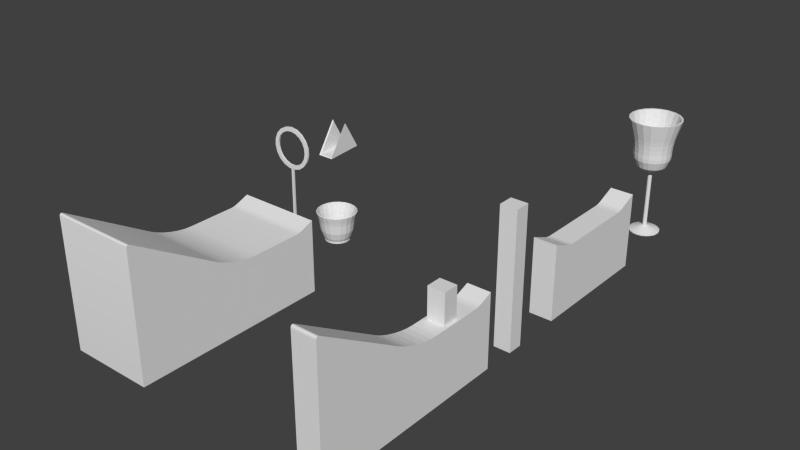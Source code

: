 # Source: puzzlePhysicsProps.blend  (saved by Blender 2.76.0; exported with 4.5.12 LTS)
import bpy
from mathutils import Matrix  # noqa: F401  (used for matrix-valued properties, if any)

bpy.ops.wm.read_factory_settings(use_empty=True)
scene = bpy.context.scene
scene.name = 'Scene'

# ---- collections
col_collection_1 = bpy.data.collections.new('Collection 1'); scene.collection.children.link(col_collection_1)

# ---- world
world_world = bpy.data.worlds.new('World'); scene.world = world_world
world_world.color = (0.05088, 0.05088, 0.05088)
world_world.use_sun_shadow = False
world_world.sun_shadow_jitter_overblur = 0.0
world_world.cycles.sampling_method = 'MANUAL'
world_world.cycles.sample_map_resolution = 256

# ---- meshes
me_cylinder_002 = bpy.data.meshes.new('Cylinder.002')
me_cylinder_002.from_pydata([(-0.1785, 0.5493, -0.8906), (0.0, 1.0, 1.0), (-0.3395, 0.4672, -0.8906), (0.309, 0.9511, 1.0), (-0.4672, 0.3395, -0.8906), (0.5878, 0.809, 1.0), (-0.5493, 0.1785, -0.8906), (0.809, 0.5878, 1.0), (-0.5775, 6.842e-07, -0.8906), (0.9511, 0.309, 1.0), (-0.5493, -0.1785, -0.8906), (1.0, -4.371e-08, 1.0), (-0.4672, -0.3395, -0.8906), (0.9511, -0.309, 1.0), (-0.3395, -0.4672, -0.8906), (0.809, -0.5878, 1.0), (-0.1785, -0.5493, -0.8906), (0.5878, -0.809, 1.0), (-1.563e-07, -0.5775, -0.8906), (0.309, -0.9511, 1.0), (0.1785, -0.5493, -0.8906), (-3.258e-07, -1.0, 1.0), (0.3395, -0.4672, -0.8906), (-0.309, -0.9511, 1.0), (0.4672, -0.3395, -0.8906), (-0.5878, -0.809, 1.0), (0.5493, -0.1785, -0.8906), (-0.809, -0.5878, 1.0), (0.5775, 1.013e-07, -0.8906), (-0.9511, -0.309, 1.0), (0.5493, 0.1785, -0.8906), (-1.0, 9.656e-07, 1.0), (0.4672, 0.3395, -0.8906), (-0.9511, 0.309, 1.0), (0.3395, 0.4672, -0.8906), (-0.809, 0.5878, 1.0), (0.1785, 0.5493, -0.8906), (-0.5878, 0.809, 1.0), (3.189e-08, 0.5775, -0.8906), (-0.309, 0.9511, 1.0), (1.756e-08, 0.7092, -0.5725), (0.2191, 0.6745, -0.5725), (0.4168, 0.5737, -0.5725), (0.5737, 0.4168, -0.5725), (0.6745, 0.2191, -0.5725), (0.7092, 5.378e-08, -0.5725), (0.6745, -0.2191, -0.5725), (0.5737, -0.4168, -0.5725), (0.4168, -0.5737, -0.5725), (0.2191, -0.6745, -0.5725), (-2.135e-07, -0.7092, -0.5725), (-0.2191, -0.6745, -0.5725), (-0.4168, -0.5737, -0.5725), (-0.5737, -0.4168, -0.5725), (-0.6745, -0.2191, -0.5725), (-0.7092, 7.696e-07, -0.5725), (-0.6745, 0.2191, -0.5725), (-0.5737, 0.4168, -0.5725), (-0.4168, 0.5737, -0.5725), (-0.2191, 0.6745, -0.5725), (1.666e-08, 0.7235, -0.4289), (1.244e-08, 0.8098, 0.3092), (1.7e-08, 0.7259, -0.2576), (1.63e-08, 0.7432, -0.05717), (1.478e-08, 0.7727, 0.1418), (0.2502, 0.7702, 0.3092), (0.2236, 0.6881, -0.4289), (0.2388, 0.7348, 0.1418), (0.2297, 0.7068, -0.05717), (0.2243, 0.6904, -0.2576), (0.476, 0.6552, 0.3092), (0.4253, 0.5853, -0.4289), (0.4542, 0.6251, 0.1418), (0.4368, 0.6013, -0.05717), (0.4267, 0.5873, -0.2576), (0.6552, 0.476, 0.3092), (0.5853, 0.4253, -0.4289), (0.6251, 0.4542, 0.1418), (0.6013, 0.4368, -0.05717), (0.5873, 0.4267, -0.2576), (0.7702, 0.2502, 0.3092), (0.6881, 0.2236, -0.4289), (0.7348, 0.2388, 0.1418), (0.7068, 0.2297, -0.05717), (0.6904, 0.2243, -0.2576), (0.8098, 1.874e-08, 0.3092), (0.7235, 4.854e-08, -0.4289), (0.7727, 3.108e-08, 0.1418), (0.7432, 4.109e-08, -0.05717), (0.7259, 4.726e-08, -0.2576), (0.7702, -0.2502, 0.3092), (0.6881, -0.2236, -0.4289), (0.7348, -0.2388, 0.1418), (0.7068, -0.2297, -0.05717), (0.6904, -0.2243, -0.2576), (0.6552, -0.476, 0.3092), (0.5853, -0.4253, -0.4289), (0.6251, -0.4542, 0.1418), (0.6013, -0.4368, -0.05717), (0.5873, -0.4267, -0.2576), (0.476, -0.6552, 0.3092), (0.4253, -0.5853, -0.4289), (0.4542, -0.6251, 0.1418), (0.4368, -0.6013, -0.05717), (0.4267, -0.5873, -0.2576), (0.2502, -0.7702, 0.3092), (0.2236, -0.6881, -0.4289), (0.2388, -0.7348, 0.1418), (0.2297, -0.7068, -0.05717), (0.2243, -0.6904, -0.2576), (-2.514e-07, -0.8098, 0.3092), (-2.191e-07, -0.7235, -0.4289), (-2.37e-07, -0.7727, 0.1418), (-2.258e-07, -0.7432, -0.05717), (-2.193e-07, -0.7259, -0.2576), (-0.2502, -0.7702, 0.3092), (-0.2236, -0.6881, -0.4289), (-0.2388, -0.7348, 0.1418), (-0.2297, -0.7068, -0.05717), (-0.2243, -0.6904, -0.2576), (-0.476, -0.6552, 0.3092), (-0.4253, -0.5853, -0.4289), (-0.4542, -0.6251, 0.1418), (-0.4368, -0.6013, -0.05717), (-0.4267, -0.5873, -0.2576), (-0.6552, -0.476, 0.3092), (-0.5853, -0.4253, -0.4289), (-0.6251, -0.4542, 0.1418), (-0.6013, -0.4368, -0.05717), (-0.5873, -0.4267, -0.2576), (-0.7702, -0.2502, 0.3092), (-0.6881, -0.2236, -0.4289), (-0.7348, -0.2388, 0.1418), (-0.7068, -0.2297, -0.05717), (-0.6904, -0.2243, -0.2576), (-0.8098, 8.361e-07, 0.3092), (-0.7235, 7.788e-07, -0.4289), (-0.7727, 8.109e-07, 0.1418), (-0.7432, 7.91e-07, -0.05717), (-0.7259, 7.8e-07, -0.2576), (-0.7702, 0.2502, 0.3092), (-0.6881, 0.2236, -0.4289), (-0.7348, 0.2388, 0.1418), (-0.7068, 0.2297, -0.05717), (-0.6904, 0.2243, -0.2576), (-0.6552, 0.476, 0.3092), (-0.5853, 0.4253, -0.4289), (-0.6251, 0.4542, 0.1418), (-0.6013, 0.4368, -0.05717), (-0.5873, 0.4267, -0.2576), (-0.476, 0.6552, 0.3092), (-0.4253, 0.5853, -0.4289), (-0.4542, 0.6251, 0.1418), (-0.4368, 0.6013, -0.05717), (-0.4267, 0.5873, -0.2576), (-0.2502, 0.7702, 0.3092), (-0.2236, 0.6881, -0.4289), (-0.2388, 0.7348, 0.1418), (-0.2297, 0.7068, -0.05717), (-0.2243, 0.6904, -0.2576), (-0.1298, 0.3994, -1.025), (-0.2468, 0.3397, -1.025), (-0.3397, 0.2468, -1.025), (-0.3994, 0.1298, -1.025), (-0.4199, 5.783e-07, -1.025), (-0.3994, -0.1298, -1.025), (-0.3397, -0.2468, -1.025), (-0.2468, -0.3397, -1.025), (-0.1298, -0.3994, -1.025), (-9.686e-08, -0.4199, -1.025), (0.1298, -0.3994, -1.025), (0.2468, -0.3397, -1.025), (0.3397, -0.2468, -1.025), (0.3994, -0.1298, -1.025), (0.4199, 1.545e-07, -1.025), (0.3994, 0.1298, -1.025), (0.3397, 0.2468, -1.025), (0.2468, 0.3397, -1.025), (0.1298, 0.3994, -1.025), (3.997e-08, 0.4199, -1.025), (-0.05283, 0.1626, -1.174), (-0.1005, 0.1383, -1.174), (-0.1383, 0.1005, -1.174), (-0.1626, 0.05283, -1.174), (-0.171, 4.148e-07, -1.174), (-0.1626, -0.05283, -1.174), (-0.1383, -0.1005, -1.174), (-0.1005, -0.1383, -1.174), (-0.05283, -0.1626, -1.174), (-8.207e-09, -0.171, -1.174), (0.05283, -0.1626, -1.174), (0.1005, -0.1383, -1.174), (0.1383, -0.1005, -1.174), (0.1626, -0.05283, -1.174), (0.171, 2.422e-07, -1.174), (0.1626, 0.05283, -1.174), (0.1383, 0.1005, -1.174), (0.1005, 0.1383, -1.174), (0.05283, 0.1626, -1.174), (4.75e-08, 0.171, -1.174), (-0.05283, 0.1626, -1.174), (-0.1005, 0.1383, -1.174), (-0.1383, 0.1005, -1.174), (-0.1626, 0.05283, -1.174), (-0.171, 4.148e-07, -1.174), (-0.1626, -0.05283, -1.174), (-0.1383, -0.1005, -1.174), (-0.1005, -0.1383, -1.174), (-0.05283, -0.1626, -1.174), (-8.207e-09, -0.171, -1.174), (0.05283, -0.1626, -1.174), (0.1005, -0.1383, -1.174), (0.1383, -0.1005, -1.174), (0.1626, -0.05283, -1.174), (0.171, 2.422e-07, -1.174), (0.1626, 0.05283, -1.174), (0.1383, 0.1005, -1.174), (0.1005, 0.1383, -1.174), (0.05283, 0.1626, -1.174), (4.75e-08, 0.171, -1.174), (-0.02536, 0.07805, -1.216), (-0.04824, 0.0664, -1.216), (-0.06639, 0.04824, -1.216), (-0.07805, 0.02536, -1.216), (-0.08207, 3.564e-07, -1.216), (-0.07805, -0.02536, -1.216), (-0.06639, -0.04824, -1.216), (-0.04824, -0.06639, -1.216), (-0.02536, -0.07805, -1.216), (2.519e-08, -0.08207, -1.216), (0.02536, -0.07805, -1.216), (0.04824, -0.06639, -1.216), (0.06639, -0.04824, -1.216), (0.07805, -0.02536, -1.216), (0.08207, 2.736e-07, -1.216), (0.07805, 0.02536, -1.216), (0.06639, 0.04824, -1.216), (0.04824, 0.0664, -1.216), (0.02536, 0.07805, -1.216), (5.193e-08, 0.08207, -1.216), (-0.02536, 0.07805, -3.439), (-0.04824, 0.0664, -3.439), (-0.06639, 0.04824, -3.439), (-0.07805, 0.02536, -3.439), (-0.08207, 3.564e-07, -3.439), (-0.07805, -0.02536, -3.439), (-0.06639, -0.04824, -3.439), (-0.04824, -0.06639, -3.439), (-0.02536, -0.07805, -3.439), (2.519e-08, -0.08207, -3.439), (0.02536, -0.07805, -3.439), (0.04824, -0.06639, -3.439), (0.06639, -0.04824, -3.439), (0.07805, -0.02536, -3.439), (0.08207, 2.736e-07, -3.439), (0.07805, 0.02536, -3.439), (0.06639, 0.04824, -3.439), (0.04824, 0.0664, -3.439), (0.02536, 0.07805, -3.439), (5.193e-08, 0.08207, -3.439), (-0.183, 0.5631, -3.625), (-0.348, 0.479, -3.625), (-0.479, 0.348, -3.625), (-0.5631, 0.183, -3.625), (-0.5921, 6.683e-07, -3.625), (-0.5631, -0.183, -3.625), (-0.479, -0.348, -3.625), (-0.348, -0.479, -3.625), (-0.183, -0.5631, -3.625), (-1.794e-07, -0.5921, -3.625), (0.183, -0.5631, -3.625), (0.348, -0.479, -3.625), (0.479, -0.348, -3.625), (0.5631, -0.183, -3.625), (0.5921, 7.069e-08, -3.625), (0.5631, 0.183, -3.625), (0.479, 0.348, -3.625), (0.348, 0.479, -3.625), (0.183, 0.5631, -3.625), (1.355e-08, 0.5921, -3.625), (-0.183, 0.5631, -3.661), (-0.348, 0.479, -3.661), (-0.479, 0.348, -3.661), (-0.5631, 0.183, -3.661), (-0.5921, 6.683e-07, -3.661), (-0.5631, -0.183, -3.661), (-0.479, -0.348, -3.661), (-0.348, -0.479, -3.661), (-0.183, -0.5631, -3.661), (-1.794e-07, -0.5921, -3.661), (0.183, -0.5631, -3.661), (0.348, -0.479, -3.661), (0.479, -0.348, -3.661), (0.5631, -0.183, -3.661), (0.5921, 7.069e-08, -3.661), (0.5631, 0.183, -3.661), (0.479, 0.348, -3.661), (0.348, 0.479, -3.661), (0.183, 0.5631, -3.661), (1.355e-08, 0.5921, -3.661), (4.233e-09, 0.9272, 1.0), (0.2865, 0.8818, 1.0), (0.545, 0.7501, 1.0), (0.7501, 0.545, 1.0), (0.8818, 0.2865, 1.0), (0.9272, -1.926e-08, 1.0), (0.8818, -0.2865, 1.0), (0.7501, -0.545, 1.0), (0.545, -0.7501, 1.0), (0.2865, -0.8818, 1.0), (-2.979e-07, -0.9272, 1.0), (-0.2865, -0.8818, 1.0), (-0.545, -0.7501, 1.0), (-0.7501, -0.545, 1.0), (-0.8818, -0.2865, 1.0), (-0.9272, 9.165e-07, 1.0), (-0.8818, 0.2865, 1.0), (-0.7501, 0.545, 1.0), (-0.545, 0.7501, 1.0), (-0.2865, 0.8818, 1.0), (1.076e-08, 0.7257, 0.1428), (0.2242, 0.6902, 0.1428), (0.4265, 0.5871, 0.1428), (0.5871, 0.4265, 0.1428), (0.6902, 0.2242, 0.1428), (0.7257, 5.228e-08, 0.1428), (0.6902, -0.2242, 0.1428), (0.5871, -0.4265, 0.1428), (0.4265, -0.5871, 0.1428), (0.2242, -0.6902, 0.1428), (-2.257e-07, -0.7257, 0.1428), (-0.2242, -0.6902, 0.1428), (-0.4265, -0.5871, 0.1428), (-0.5871, -0.4265, 0.1428), (-0.6902, -0.2242, 0.1428), (-0.7257, 7.847e-07, 0.1428), (-0.6902, 0.2243, 0.1428), (-0.5871, 0.4265, 0.1428), (-0.4265, 0.5871, 0.1428), (-0.2242, 0.6902, 0.1428), (2.051e-08, 0.597, -0.742), (0.1845, 0.5678, -0.742), (0.3509, 0.483, -0.742), (0.483, 0.3509, -0.742), (0.5678, 0.1845, -0.742), (0.597, 9.924e-08, -0.742), (0.5678, -0.1845, -0.742), (0.483, -0.3509, -0.742), (0.3509, -0.483, -0.742), (0.1845, -0.5678, -0.742), (-1.74e-07, -0.597, -0.742), (-0.1845, -0.5678, -0.742), (-0.3509, -0.483, -0.742), (-0.483, -0.3509, -0.742), (-0.5678, -0.1845, -0.742), (-0.597, 7.018e-07, -0.742), (-0.5678, 0.1845, -0.742), (-0.483, 0.3509, -0.742), (-0.3509, 0.483, -0.742), (-0.1845, 0.5678, -0.742)], [], [(155, 39, 1, 61), (66, 71, 42, 41), (71, 76, 43, 42), (76, 81, 44, 43), (81, 86, 45, 44), (86, 91, 46, 45), (91, 96, 47, 46), (96, 101, 48, 47), (101, 106, 49, 48), (106, 111, 50, 49), (111, 116, 51, 50), (116, 121, 52, 51), (121, 126, 53, 52), (126, 131, 54, 53), (131, 136, 55, 54), (136, 141, 56, 55), (141, 146, 57, 56), (146, 151, 58, 57), (156, 60, 40, 59), (151, 156, 59, 58), (85, 11, 13, 90), (110, 21, 23, 115), (135, 31, 33, 140), (65, 3, 5, 70), (75, 7, 9, 80), (100, 17, 19, 105), (61, 1, 3, 65), (125, 27, 29, 130), (150, 37, 39, 155), (90, 13, 15, 95), (115, 23, 25, 120), (140, 33, 35, 145), (80, 9, 11, 85), (105, 19, 21, 110), (130, 29, 31, 135), (59, 40, 38, 0), (70, 5, 7, 75), (95, 15, 17, 100), (120, 25, 27, 125), (145, 35, 37, 150), (61, 65, 67, 64), (64, 67, 68, 63), (63, 68, 69, 62), (62, 69, 66, 60), (65, 70, 72, 67), (67, 72, 73, 68), (68, 73, 74, 69), (69, 74, 71, 66), (70, 75, 77, 72), (72, 77, 78, 73), (73, 78, 79, 74), (74, 79, 76, 71), (75, 80, 82, 77), (77, 82, 83, 78), (78, 83, 84, 79), (79, 84, 81, 76), (80, 85, 87, 82), (82, 87, 88, 83), (83, 88, 89, 84), (84, 89, 86, 81), (85, 90, 92, 87), (87, 92, 93, 88), (88, 93, 94, 89), (89, 94, 91, 86), (90, 95, 97, 92), (92, 97, 98, 93), (93, 98, 99, 94), (94, 99, 96, 91), (95, 100, 102, 97), (97, 102, 103, 98), (98, 103, 104, 99), (99, 104, 101, 96), (100, 105, 107, 102), (102, 107, 108, 103), (103, 108, 109, 104), (104, 109, 106, 101), (105, 110, 112, 107), (107, 112, 113, 108), (108, 113, 114, 109), (109, 114, 111, 106), (110, 115, 117, 112), (112, 117, 118, 113), (113, 118, 119, 114), (114, 119, 116, 111), (115, 120, 122, 117), (117, 122, 123, 118), (118, 123, 124, 119), (119, 124, 121, 116), (120, 125, 127, 122), (122, 127, 128, 123), (123, 128, 129, 124), (124, 129, 126, 121), (125, 130, 132, 127), (127, 132, 133, 128), (128, 133, 134, 129), (129, 134, 131, 126), (130, 135, 137, 132), (132, 137, 138, 133), (133, 138, 139, 134), (134, 139, 136, 131), (135, 140, 142, 137), (137, 142, 143, 138), (138, 143, 144, 139), (139, 144, 141, 136), (140, 145, 147, 142), (142, 147, 148, 143), (143, 148, 149, 144), (144, 149, 146, 141), (145, 150, 152, 147), (147, 152, 153, 148), (148, 153, 154, 149), (149, 154, 151, 146), (150, 155, 157, 152), (152, 157, 158, 153), (153, 158, 159, 154), (154, 159, 156, 151), (155, 61, 64, 157), (157, 64, 63, 158), (158, 63, 62, 159), (159, 62, 60, 156), (60, 66, 41, 40), (52, 53, 12, 14), (45, 46, 26, 28), (53, 54, 10, 12), (46, 47, 24, 26), (54, 55, 8, 10), (47, 48, 22, 24), (40, 41, 36, 38), (55, 56, 6, 8), (48, 49, 20, 22), (41, 42, 34, 36), (56, 57, 4, 6), (49, 50, 18, 20), (42, 43, 32, 34), (57, 58, 2, 4), (50, 51, 16, 18), (43, 44, 30, 32), (58, 59, 0, 2), (51, 52, 14, 16), (44, 45, 28, 30), (6, 4, 162, 163), (4, 2, 161, 162), (36, 34, 177, 178), (8, 6, 163, 164), (28, 26, 173, 174), (24, 22, 171, 172), (34, 32, 176, 177), (26, 24, 172, 173), (12, 10, 165, 166), (14, 12, 166, 167), (0, 38, 179, 160), (30, 28, 174, 175), (10, 8, 164, 165), (22, 20, 170, 171), (2, 0, 160, 161), (32, 30, 175, 176), (16, 14, 167, 168), (18, 16, 168, 169), (38, 36, 178, 179), (20, 18, 169, 170), (162, 161, 181, 182), (167, 166, 186, 187), (166, 165, 185, 186), (178, 177, 197, 198), (174, 173, 193, 194), (175, 174, 194, 195), (161, 160, 180, 181), (176, 175, 195, 196), (171, 170, 190, 191), (170, 169, 189, 190), (164, 163, 183, 184), (163, 162, 182, 183), (173, 172, 192, 193), (177, 176, 196, 197), (172, 171, 191, 192), (179, 178, 198, 199), (165, 164, 184, 185), (160, 179, 199, 180), (168, 167, 187, 188), (169, 168, 188, 189), (194, 193, 213, 214), (193, 192, 212, 213), (186, 185, 205, 206), (192, 191, 211, 212), (191, 190, 210, 211), (181, 180, 200, 201), (189, 188, 208, 209), (197, 196, 216, 217), (182, 181, 201, 202), (187, 186, 206, 207), (199, 198, 218, 219), (195, 194, 214, 215), (184, 183, 203, 204), (188, 187, 207, 208), (190, 189, 209, 210), (183, 182, 202, 203), (198, 197, 217, 218), (185, 184, 204, 205), (180, 199, 219, 200), (196, 195, 215, 216), (204, 203, 223, 224), (208, 207, 227, 228), (210, 209, 229, 230), (203, 202, 222, 223), (218, 217, 237, 238), (205, 204, 224, 225), (200, 219, 239, 220), (216, 215, 235, 236), (214, 213, 233, 234), (213, 212, 232, 233), (206, 205, 225, 226), (212, 211, 231, 232), (211, 210, 230, 231), (201, 200, 220, 221), (209, 208, 228, 229), (217, 216, 236, 237), (202, 201, 221, 222), (207, 206, 226, 227), (219, 218, 238, 239), (215, 214, 234, 235), (232, 231, 251, 252), (231, 230, 250, 251), (221, 220, 240, 241), (229, 228, 248, 249), (237, 236, 256, 257), (222, 221, 241, 242), (227, 226, 246, 247), (239, 238, 258, 259), (235, 234, 254, 255), (224, 223, 243, 244), (228, 227, 247, 248), (230, 229, 249, 250), (223, 222, 242, 243), (238, 237, 257, 258), (225, 224, 244, 245), (220, 239, 259, 240), (236, 235, 255, 256), (234, 233, 253, 254), (233, 232, 252, 253), (226, 225, 245, 246), (258, 257, 277, 278), (245, 244, 264, 265), (240, 259, 279, 260), (256, 255, 275, 276), (254, 253, 273, 274), (253, 252, 272, 273), (246, 245, 265, 266), (252, 251, 271, 272), (251, 250, 270, 271), (241, 240, 260, 261), (249, 248, 268, 269), (257, 256, 276, 277), (242, 241, 261, 262), (247, 246, 266, 267), (259, 258, 278, 279), (255, 254, 274, 275), (244, 243, 263, 264), (248, 247, 267, 268), (250, 249, 269, 270), (243, 242, 262, 263), (277, 276, 296, 297), (262, 261, 281, 282), (267, 266, 286, 287), (279, 278, 298, 299), (275, 274, 294, 295), (264, 263, 283, 284), (268, 267, 287, 288), (270, 269, 289, 290), (263, 262, 282, 283), (278, 277, 297, 298), (265, 264, 284, 285), (260, 279, 299, 280), (276, 275, 295, 296), (274, 273, 293, 294), (273, 272, 292, 293), (266, 265, 285, 286), (272, 271, 291, 292), (271, 270, 290, 291), (261, 260, 280, 281), (269, 268, 288, 289), (291, 290, 289, 288, 287, 286, 285, 284, 283, 282, 281, 280, 299, 298, 297, 296, 295, 294, 293, 292), (5, 3, 301, 302), (15, 13, 306, 307), (25, 23, 311, 312), (35, 33, 316, 317), (11, 9, 304, 305), (21, 19, 309, 310), (31, 29, 314, 315), (1, 39, 319, 300), (7, 5, 302, 303), (17, 15, 307, 308), (3, 1, 300, 301), (27, 25, 312, 313), (37, 35, 317, 318), (13, 11, 305, 306), (23, 21, 310, 311), (33, 31, 315, 316), (9, 7, 303, 304), (19, 17, 308, 309), (29, 27, 313, 314), (39, 37, 318, 319), (318, 317, 337, 338), (311, 310, 330, 331), (304, 303, 323, 324), (319, 318, 338, 339), (312, 311, 331, 332), (305, 304, 324, 325), (300, 319, 339, 320), (313, 312, 332, 333), (306, 305, 325, 326), (314, 313, 333, 334), (307, 306, 326, 327), (315, 314, 334, 335), (308, 307, 327, 328), (301, 300, 320, 321), (316, 315, 335, 336), (309, 308, 328, 329), (302, 301, 321, 322), (317, 316, 336, 337), (310, 309, 329, 330), (303, 302, 322, 323), (335, 334, 354, 355), (328, 327, 347, 348), (321, 320, 340, 341), (336, 335, 355, 356), (329, 328, 348, 349), (322, 321, 341, 342), (337, 336, 356, 357), (330, 329, 349, 350), (323, 322, 342, 343), (338, 337, 357, 358), (331, 330, 350, 351), (324, 323, 343, 344), (339, 338, 358, 359), (332, 331, 351, 352), (325, 324, 344, 345), (320, 339, 359, 340), (333, 332, 352, 353), (326, 325, 345, 346), (334, 333, 353, 354), (327, 326, 346, 347), (341, 340, 359, 358, 357, 356, 355, 354, 353, 352, 351, 350, 349, 348, 347, 346, 345, 344, 343, 342)])
me_cylinder_002.use_remesh_preserve_volume = False
me_cylinder_002.use_remesh_preserve_attributes = False
me_cylinder_002.use_mirror_vertex_groups = False
me_cylinder_002.update()
me_cylinder_001 = bpy.data.meshes.new('Cylinder.001')
me_cylinder_001.from_pydata([(0.0, 1.0, 1.0), (0.309, 0.9511, 1.0), (0.5878, 0.809, 1.0), (0.809, 0.5878, 1.0), (0.9511, 0.309, 1.0), (1.0, -4.371e-08, 1.0), (0.9511, -0.309, 1.0), (0.809, -0.5878, 1.0), (0.5878, -0.809, 1.0), (0.309, -0.9511, 1.0), (-3.258e-07, -1.0, 1.0), (-0.309, -0.9511, 1.0), (-0.5878, -0.809, 1.0), (-0.809, -0.5878, 1.0), (-0.9511, -0.309, 1.0), (-1.0, 9.656e-07, 1.0), (-0.9511, 0.309, 1.0), (-0.809, 0.5878, 1.0), (-0.5878, 0.809, 1.0), (-0.309, 0.9511, 1.0), (1.919e-08, 0.6337, -0.3769), (0.1958, 0.6027, -0.3769), (0.3725, 0.5126, -0.3769), (0.5126, 0.3725, -0.3769), (0.6027, 0.1958, -0.3769), (0.6337, 8.043e-08, -0.3769), (0.6027, -0.1958, -0.3769), (0.5126, -0.3725, -0.3769), (0.3725, -0.5126, -0.3769), (0.1958, -0.6027, -0.3769), (-1.873e-07, -0.6337, -0.3769), (-0.1958, -0.6027, -0.3769), (-0.3725, -0.5126, -0.3769), (-0.5126, -0.3725, -0.3769), (-0.6027, -0.1958, -0.3769), (-0.6337, 7.2e-07, -0.3769), (-0.6027, 0.1958, -0.3769), (-0.5126, 0.3725, -0.3769), (-0.3725, 0.5126, -0.3769), (-0.1958, 0.6027, -0.3769), (1.919e-08, 0.6337, -0.4816), (0.1958, 0.6027, -0.4816), (0.3725, 0.5126, -0.4816), (0.5126, 0.3725, -0.4816), (0.6027, 0.1958, -0.4816), (0.6337, 8.043e-08, -0.4816), (0.6027, -0.1958, -0.4816), (0.5126, -0.3725, -0.4816), (0.3725, -0.5126, -0.4816), (0.1958, -0.6027, -0.4816), (-1.873e-07, -0.6337, -0.4816), (-0.1958, -0.6027, -0.4816), (-0.3725, -0.5126, -0.4816), (-0.5126, -0.3725, -0.4816), (-0.6027, -0.1958, -0.4816), (-0.6337, 7.2e-07, -0.4816), (-0.6027, 0.1958, -0.4816), (-0.5126, 0.3725, -0.4816), (-0.3725, 0.5126, -0.4816), (-0.1958, 0.6027, -0.4816), (6.966e-09, 0.8801, 0.5517), (4.894e-09, 0.9158, 0.7072), (0.283, 0.871, 0.7072), (0.272, 0.8371, 0.5517), (0.5383, 0.7409, 0.7072), (0.5173, 0.712, 0.5517), (0.7409, 0.5383, 0.7072), (0.712, 0.5173, 0.5517), (0.871, 0.283, 0.7072), (0.8371, 0.272, 0.5517), (0.9158, -1.543e-08, 0.7072), (0.8801, -3.375e-09, 0.5517), (0.871, -0.283, 0.7072), (0.8371, -0.272, 0.5517), (0.7409, -0.5383, 0.7072), (0.712, -0.5173, 0.5517), (0.5383, -0.7409, 0.7072), (0.5173, -0.712, 0.5517), (0.283, -0.871, 0.7072), (0.272, -0.8371, 0.5517), (-2.935e-07, -0.9158, 0.7072), (-2.798e-07, -0.8801, 0.5517), (-0.283, -0.871, 0.7072), (-0.272, -0.8371, 0.5517), (-0.5383, -0.7409, 0.7072), (-0.5173, -0.712, 0.5517), (-0.7409, -0.5383, 0.7072), (-0.712, -0.5173, 0.5517), (-0.871, -0.283, 0.7072), (-0.8371, -0.272, 0.5517), (-0.9158, 9.089e-07, 0.7072), (-0.8801, 8.85e-07, 0.5517), (-0.871, 0.283, 0.7072), (-0.8371, 0.272, 0.5517), (-0.7409, 0.5383, 0.7072), (-0.712, 0.5173, 0.5517), (-0.5383, 0.7409, 0.7072), (-0.5173, 0.712, 0.5517), (-0.283, 0.871, 0.7072), (-0.272, 0.8371, 0.5517), (1.614e-08, 0.7016, -0.2553), (1.058e-08, 0.818, 0.09314), (0.2528, 0.7779, 0.09314), (0.2168, 0.6673, -0.2553), (0.4808, 0.6617, 0.09314), (0.4124, 0.5676, -0.2553), (0.6617, 0.4808, 0.09314), (0.5676, 0.4124, -0.2553), (0.7779, 0.2528, 0.09314), (0.6673, 0.2168, -0.2553), (0.818, 1.792e-08, 0.09314), (0.7016, 5.742e-08, -0.2553), (0.7779, -0.2528, 0.09314), (0.6673, -0.2168, -0.2553), (0.6617, -0.4808, 0.09314), (0.5676, -0.4124, -0.2553), (0.4808, -0.6617, 0.09314), (0.4124, -0.5676, -0.2553), (0.2528, -0.7779, 0.09314), (0.2168, -0.6673, -0.2553), (-2.559e-07, -0.818, 0.09314), (-2.125e-07, -0.7016, -0.2553), (-0.2528, -0.7779, 0.09314), (-0.2168, -0.6673, -0.2553), (-0.4808, -0.6617, 0.09314), (-0.4124, -0.5676, -0.2553), (-0.6617, -0.4808, 0.09314), (-0.5676, -0.4124, -0.2553), (-0.7779, -0.2528, 0.09314), (-0.6673, -0.2168, -0.2553), (-0.818, 8.435e-07, 0.09314), (-0.7016, 7.656e-07, -0.2553), (-0.7779, 0.2528, 0.09314), (-0.6673, 0.2168, -0.2553), (-0.6617, 0.4808, 0.09314), (-0.5676, 0.4124, -0.2553), (-0.4808, 0.6617, 0.09314), (-0.4124, 0.5676, -0.2553), (-0.2528, 0.7779, 0.09314), (-0.2168, 0.6673, -0.2553), (0.0, 0.9606, 1.011), (0.2968, 0.9136, 1.011), (0.5646, 0.7771, 1.011), (0.7771, 0.5646, 1.011), (0.9136, 0.2968, 1.011), (0.9606, -4.371e-08, 1.011), (0.9136, -0.2968, 1.011), (0.7771, -0.5646, 1.011), (0.5646, -0.7771, 1.011), (0.2968, -0.9136, 1.011), (-3.258e-07, -0.9606, 1.011), (-0.2968, -0.9136, 1.011), (-0.5646, -0.7771, 1.011), (-0.7771, -0.5646, 1.011), (-0.9136, -0.2968, 1.011), (-0.9606, 9.656e-07, 1.011), (-0.9136, 0.2968, 1.011), (-0.7771, 0.5646, 1.011), (-0.5646, 0.7771, 1.011), (-0.2968, 0.9136, 1.011), (1.919e-08, 0.5941, -0.3663), (0.1836, 0.565, -0.3663), (0.3492, 0.4806, -0.3663), (0.4806, 0.3492, -0.3663), (0.565, 0.1836, -0.3663), (0.5941, 8.043e-08, -0.3663), (0.565, -0.1836, -0.3663), (0.4806, -0.3492, -0.3663), (0.3492, -0.4806, -0.3663), (0.1836, -0.565, -0.3663), (-1.873e-07, -0.5941, -0.3663), (-0.1836, -0.565, -0.3663), (-0.3492, -0.4806, -0.3663), (-0.4806, -0.3492, -0.3663), (-0.565, -0.1836, -0.3663), (-0.5941, 7.2e-07, -0.3663), (-0.565, 0.1836, -0.3663), (-0.4806, 0.3492, -0.3663), (-0.3492, 0.4806, -0.3663), (-0.1836, 0.565, -0.3663), (1.919e-08, 0.6034, -0.454), (0.1864, 0.5738, -0.454), (0.3546, 0.4881, -0.454), (0.4881, 0.3546, -0.454), (0.5738, 0.1864, -0.454), (0.6034, 8.043e-08, -0.454), (0.5738, -0.1864, -0.454), (0.4881, -0.3546, -0.454), (0.3546, -0.4881, -0.454), (0.1864, -0.5738, -0.454), (-1.873e-07, -0.6034, -0.454), (-0.1864, -0.5738, -0.454), (-0.3546, -0.4881, -0.454), (-0.4881, -0.3546, -0.454), (-0.5738, -0.1864, -0.454), (-0.6034, 7.2e-07, -0.454), (-0.5738, 0.1864, -0.454), (-0.4881, 0.3546, -0.454), (-0.3546, 0.4881, -0.454), (-0.1864, 0.5738, -0.454), (6.966e-09, 0.8398, 0.5591), (4.894e-09, 0.8761, 0.7175), (0.2707, 0.8332, 0.7175), (0.2595, 0.7987, 0.5591), (0.515, 0.7088, 0.7175), (0.4936, 0.6794, 0.5591), (0.7088, 0.515, 0.7175), (0.6794, 0.4936, 0.5591), (0.8332, 0.2707, 0.7175), (0.7987, 0.2595, 0.5591), (0.8761, -1.543e-08, 0.7175), (0.8398, -3.375e-09, 0.5591), (0.8332, -0.2707, 0.7175), (0.7987, -0.2595, 0.5591), (0.7088, -0.515, 0.7175), (0.6794, -0.4936, 0.5591), (0.515, -0.7088, 0.7175), (0.4936, -0.6794, 0.5591), (0.2707, -0.8332, 0.7175), (0.2595, -0.7987, 0.5591), (-2.935e-07, -0.8761, 0.7175), (-2.798e-07, -0.8398, 0.5591), (-0.2707, -0.8332, 0.7175), (-0.2595, -0.7987, 0.5591), (-0.515, -0.7088, 0.7175), (-0.4936, -0.6794, 0.5591), (-0.7088, -0.515, 0.7175), (-0.6794, -0.4936, 0.5591), (-0.8332, -0.2707, 0.7175), (-0.7987, -0.2595, 0.5591), (-0.8761, 9.089e-07, 0.7175), (-0.8398, 8.85e-07, 0.5591), (-0.8332, 0.2707, 0.7175), (-0.7987, 0.2595, 0.5591), (-0.7088, 0.515, 0.7175), (-0.6794, 0.4936, 0.5591), (-0.515, 0.7088, 0.7175), (-0.4936, 0.6794, 0.5591), (-0.2707, 0.8332, 0.7175), (-0.2595, 0.7987, 0.5591), (1.614e-08, 0.664, -0.2389), (1.058e-08, 0.778, 0.1023), (0.2404, 0.7399, 0.1023), (0.2052, 0.6315, -0.2389), (0.4573, 0.6294, 0.1023), (0.3903, 0.5372, -0.2389), (0.6294, 0.4573, 0.1023), (0.5372, 0.3903, -0.2389), (0.7399, 0.2404, 0.1023), (0.6315, 0.2052, -0.2389), (0.778, 1.792e-08, 0.1023), (0.664, 5.742e-08, -0.2389), (0.7399, -0.2404, 0.1023), (0.6315, -0.2052, -0.2389), (0.6294, -0.4573, 0.1023), (0.5372, -0.3903, -0.2389), (0.4573, -0.6294, 0.1023), (0.3903, -0.5372, -0.2389), (0.2404, -0.7399, 0.1023), (0.2052, -0.6315, -0.2389), (-2.559e-07, -0.778, 0.1023), (-2.125e-07, -0.664, -0.2389), (-0.2404, -0.7399, 0.1023), (-0.2052, -0.6315, -0.2389), (-0.4573, -0.6294, 0.1023), (-0.3903, -0.5372, -0.2389), (-0.6294, -0.4573, 0.1023), (-0.5372, -0.3903, -0.2389), (-0.7399, -0.2404, 0.1023), (-0.6315, -0.2052, -0.2389), (-0.778, 8.435e-07, 0.1023), (-0.664, 7.656e-07, -0.2389), (-0.7399, 0.2404, 0.1023), (-0.6315, 0.2052, -0.2389), (-0.6294, 0.4573, 0.1023), (-0.5372, 0.3903, -0.2389), (-0.4573, 0.6294, 0.1023), (-0.3903, 0.5372, -0.2389), (-0.2404, 0.7399, 0.1023), (-0.2052, 0.6315, -0.2389)], [], [(98, 19, 0, 61), (105, 107, 23, 22), (107, 109, 24, 23), (109, 111, 25, 24), (111, 113, 26, 25), (113, 115, 27, 26), (115, 117, 28, 27), (117, 119, 29, 28), (119, 121, 30, 29), (121, 123, 31, 30), (123, 125, 32, 31), (125, 127, 33, 32), (127, 129, 34, 33), (129, 131, 35, 34), (131, 133, 36, 35), (133, 135, 37, 36), (135, 137, 38, 37), (137, 139, 39, 38), (80, 10, 11, 82), (139, 100, 20, 39), (70, 5, 6, 72), (90, 15, 16, 92), (62, 1, 2, 64), (66, 3, 4, 68), (76, 8, 9, 78), (61, 0, 1, 62), (86, 13, 14, 88), (96, 18, 19, 98), (72, 6, 7, 74), (82, 11, 12, 84), (92, 16, 17, 94), (68, 4, 5, 70), (78, 9, 10, 80), (88, 14, 15, 90), (64, 2, 3, 66), (74, 7, 8, 76), (84, 12, 13, 86), (94, 17, 18, 96), (85, 87, 126, 124), (71, 73, 112, 110), (87, 89, 128, 126), (73, 75, 114, 112), (89, 91, 130, 128), (75, 77, 116, 114), (99, 60, 101, 138), (91, 93, 132, 130), (77, 79, 118, 116), (63, 65, 104, 102), (93, 95, 134, 132), (79, 81, 120, 118), (65, 67, 106, 104), (95, 97, 136, 134), (81, 83, 122, 120), (67, 69, 108, 106), (97, 99, 138, 136), (83, 85, 124, 122), (69, 71, 110, 108), (60, 63, 102, 101), (29, 30, 50, 49), (22, 23, 43, 42), (37, 38, 58, 57), (30, 31, 51, 50), (23, 24, 44, 43), (38, 39, 59, 58), (31, 32, 52, 51), (24, 25, 45, 44), (39, 20, 40, 59), (32, 33, 53, 52), (25, 26, 46, 45), (33, 34, 54, 53), (26, 27, 47, 46), (34, 35, 55, 54), (27, 28, 48, 47), (20, 21, 41, 40), (35, 36, 56, 55), (28, 29, 49, 48), (21, 22, 42, 41), (36, 37, 57, 56), (40, 41, 42, 43, 44, 45, 46, 47, 48, 49, 50, 51, 52, 53, 54, 55, 56, 57, 58, 59), (61, 62, 63, 60), (62, 64, 65, 63), (64, 66, 67, 65), (66, 68, 69, 67), (68, 70, 71, 69), (70, 72, 73, 71), (72, 74, 75, 73), (74, 76, 77, 75), (76, 78, 79, 77), (78, 80, 81, 79), (80, 82, 83, 81), (82, 84, 85, 83), (84, 86, 87, 85), (86, 88, 89, 87), (88, 90, 91, 89), (90, 92, 93, 91), (92, 94, 95, 93), (94, 96, 97, 95), (96, 98, 99, 97), (98, 61, 60, 99), (103, 105, 22, 21), (101, 102, 103, 100), (102, 104, 105, 103), (104, 106, 107, 105), (106, 108, 109, 107), (108, 110, 111, 109), (110, 112, 113, 111), (112, 114, 115, 113), (114, 116, 117, 115), (116, 118, 119, 117), (118, 120, 121, 119), (120, 122, 123, 121), (122, 124, 125, 123), (124, 126, 127, 125), (126, 128, 129, 127), (128, 130, 131, 129), (130, 132, 133, 131), (132, 134, 135, 133), (134, 136, 137, 135), (136, 138, 139, 137), (138, 101, 100, 139), (100, 103, 21, 20), (201, 140, 159, 238), (162, 163, 247, 245), (163, 164, 249, 247), (164, 165, 251, 249), (165, 166, 253, 251), (166, 167, 255, 253), (167, 168, 257, 255), (168, 169, 259, 257), (169, 170, 261, 259), (170, 171, 263, 261), (171, 172, 265, 263), (172, 173, 267, 265), (173, 174, 269, 267), (174, 175, 271, 269), (175, 176, 273, 271), (176, 177, 275, 273), (177, 178, 277, 275), (178, 179, 279, 277), (222, 151, 150, 220), (179, 160, 240, 279), (212, 146, 145, 210), (232, 156, 155, 230), (204, 142, 141, 202), (208, 144, 143, 206), (218, 149, 148, 216), (202, 141, 140, 201), (228, 154, 153, 226), (238, 159, 158, 236), (214, 147, 146, 212), (224, 152, 151, 222), (234, 157, 156, 232), (210, 145, 144, 208), (220, 150, 149, 218), (230, 155, 154, 228), (206, 143, 142, 204), (216, 148, 147, 214), (226, 153, 152, 224), (236, 158, 157, 234), (264, 266, 227, 225), (250, 252, 213, 211), (266, 268, 229, 227), (252, 254, 215, 213), (268, 270, 231, 229), (254, 256, 217, 215), (278, 241, 200, 239), (270, 272, 233, 231), (256, 258, 219, 217), (242, 244, 205, 203), (272, 274, 235, 233), (258, 260, 221, 219), (244, 246, 207, 205), (274, 276, 237, 235), (260, 262, 223, 221), (246, 248, 209, 207), (276, 278, 239, 237), (262, 264, 225, 223), (248, 250, 211, 209), (241, 242, 203, 200), (189, 190, 170, 169), (182, 183, 163, 162), (197, 198, 178, 177), (190, 191, 171, 170), (183, 184, 164, 163), (198, 199, 179, 178), (191, 192, 172, 171), (184, 185, 165, 164), (199, 180, 160, 179), (192, 193, 173, 172), (185, 186, 166, 165), (193, 194, 174, 173), (186, 187, 167, 166), (194, 195, 175, 174), (187, 188, 168, 167), (180, 181, 161, 160), (195, 196, 176, 175), (188, 189, 169, 168), (181, 182, 162, 161), (196, 197, 177, 176), (199, 198, 197, 196, 195, 194, 193, 192, 191, 190, 189, 188, 187, 186, 185, 184, 183, 182, 181, 180), (200, 203, 202, 201), (203, 205, 204, 202), (205, 207, 206, 204), (207, 209, 208, 206), (209, 211, 210, 208), (211, 213, 212, 210), (213, 215, 214, 212), (215, 217, 216, 214), (217, 219, 218, 216), (219, 221, 220, 218), (221, 223, 222, 220), (223, 225, 224, 222), (225, 227, 226, 224), (227, 229, 228, 226), (229, 231, 230, 228), (231, 233, 232, 230), (233, 235, 234, 232), (235, 237, 236, 234), (237, 239, 238, 236), (239, 200, 201, 238), (161, 162, 245, 243), (240, 243, 242, 241), (243, 245, 244, 242), (245, 247, 246, 244), (247, 249, 248, 246), (249, 251, 250, 248), (251, 253, 252, 250), (253, 255, 254, 252), (255, 257, 256, 254), (257, 259, 258, 256), (259, 261, 260, 258), (261, 263, 262, 260), (263, 265, 264, 262), (265, 267, 266, 264), (267, 269, 268, 266), (269, 271, 270, 268), (271, 273, 272, 270), (273, 275, 274, 272), (275, 277, 276, 274), (277, 279, 278, 276), (279, 240, 241, 278), (160, 161, 243, 240), (1, 0, 140, 141), (2, 1, 141, 142), (3, 2, 142, 143), (4, 3, 143, 144), (5, 4, 144, 145), (6, 5, 145, 146), (7, 6, 146, 147), (8, 7, 147, 148), (9, 8, 148, 149), (10, 9, 149, 150), (11, 10, 150, 151), (12, 11, 151, 152), (13, 12, 152, 153), (14, 13, 153, 154), (15, 14, 154, 155), (16, 15, 155, 156), (17, 16, 156, 157), (18, 17, 157, 158), (19, 18, 158, 159), (0, 19, 159, 140)])
me_cylinder_001.use_remesh_preserve_volume = False
me_cylinder_001.use_remesh_preserve_attributes = False
me_cylinder_001.use_mirror_vertex_groups = False
me_cylinder_001.update()
me_cube_003 = bpy.data.meshes.new('Cube.003')
me_cube_003.from_pydata([(0.0, -1.0, -0.4576), (0.0, -1.111, -0.5359), (-1.0, 1.0, -0.4576), (-1.0, 1.0, 0.4576), (-1.083, 1.055, -0.5359), (0.0, -1.0, 0.4576), (1.0, 1.0, -0.4576), (1.0, 1.0, 0.4576), (-1.083, 1.055, 0.5359), (1.083, 1.055, 0.5359), (1.083, 1.055, -0.5359), (0.0, -1.111, 0.5359)], [], [(2, 6, 10, 4), (1, 4, 10), (5, 0, 1, 11), (0, 2, 4, 1), (6, 7, 9, 10), (11, 9, 8), (9, 11, 1, 10), (7, 6, 0, 5), (0, 6, 2), (5, 3, 7), (7, 3, 8, 9), (3, 5, 11, 8)])
me_cube_003.use_remesh_preserve_volume = False
me_cube_003.use_remesh_preserve_attributes = False
me_cube_003.use_mirror_vertex_groups = False
me_cube_003.update()
me_cylinder = bpy.data.meshes.new('Cylinder')
me_cylinder.from_pydata([(-0.6378, 0.9199, 0.04492), (-0.3131, 0.9741, -0.04492), (-0.9273, 0.7632, 0.04492), (0.01157, 0.9199, -0.04492), (-1.15, 0.521, 0.04492), (0.3011, 0.7632, -0.04492), (-1.283, 0.2195, 0.04492), (0.524, 0.521, -0.04492), (-1.31, -0.1085, 0.04492), (0.6563, 0.2195, -0.04492), (-1.229, -0.4276, 0.04492), (0.6835, -0.1085, -0.04492), (-1.049, -0.7032, 0.04492), (0.6026, -0.4276, -0.04492), (-0.7891, -0.9054, 0.04492), (0.4226, -0.7032, -0.04492), (-0.4777, -1.012, 0.04492), (0.1628, -0.9054, -0.04492), (-0.1485, -1.012, 0.04492), (-0.1485, -1.012, -0.04492), (0.1628, -0.9054, 0.04492), (-0.4777, -1.012, -0.04492), (0.4226, -0.7032, 0.04492), (-0.7891, -0.9054, -0.04492), (0.6026, -0.4276, 0.04492), (-1.049, -0.7032, -0.04492), (0.6835, -0.1085, 0.04492), (-1.229, -0.4276, -0.04492), (0.6563, 0.2195, 0.04492), (-1.31, -0.1085, -0.04492), (0.524, 0.521, 0.04492), (-1.283, 0.2195, -0.04492), (0.3011, 0.7632, 0.04492), (-1.15, 0.521, -0.04492), (-0.3131, 0.9741, 0.04492), (-0.9273, 0.7632, -0.04492), (0.01157, 0.9199, 0.04492), (-0.6378, 0.9199, -0.04492), (-0.3131, 0.7804, -0.04492), (-0.05133, 0.7367, -0.04492), (0.1821, 0.6103, -0.04492), (0.3619, 0.4151, -0.04492), (0.4685, 0.172, -0.04492), (0.4904, -0.09253, -0.04492), (0.4253, -0.3498, -0.04492), (0.2801, -0.572, -0.04492), (0.07063, -0.7351, -0.04492), (-0.1804, -0.8213, -0.04492), (-0.4458, -0.8213, -0.04492), (-0.6969, -0.7351, -0.04492), (-0.9064, -0.572, -0.04492), (-1.052, -0.3498, -0.04492), (-1.117, -0.09253, -0.04492), (-1.095, 0.172, -0.04492), (-0.9881, 0.4151, -0.04492), (-0.8084, 0.6103, -0.04492), (-0.5749, 0.7367, -0.04492), (-0.05133, 0.7367, 0.04492), (-0.3131, 0.7804, 0.04492), (0.1821, 0.6103, 0.04492), (0.3619, 0.4151, 0.04492), (0.4685, 0.172, 0.04492), (0.4904, -0.09253, 0.04492), (0.4253, -0.3498, 0.04492), (0.2801, -0.572, 0.04492), (0.07063, -0.7351, 0.04492), (-0.1804, -0.8213, 0.04492), (-0.4458, -0.8213, 0.04492), (-0.6969, -0.7351, 0.04492), (-0.9064, -0.572, 0.04492), (-1.052, -0.3498, 0.04492), (-1.117, -0.09253, 0.04492), (-1.095, 0.172, 0.04492), (-0.9881, 0.4151, 0.04492), (-0.8084, 0.6103, 0.04492), (-0.5749, 0.7367, 0.04492), (0.6744, 0.0008286, -0.04492), (0.6653, 0.1102, -0.04492), (0.6744, 0.0008286, 0.04492), (0.6653, 0.1102, 0.04492), (5.284, 0.3828, -0.04492), (5.275, 0.4922, -0.04492), (5.284, 0.3828, 0.04492), (5.275, 0.4922, 0.04492), (-0.3131, 0.7804, 0.04492), (-0.5749, 0.7367, 0.04492), (0.01157, 0.9199, -0.04492), (-0.3131, 0.9741, -0.04492), (-0.8084, 0.6103, 0.04492), (-0.9881, 0.4151, 0.04492), (-1.095, 0.172, 0.04492), (0.3011, 0.7632, -0.04492), (-1.117, -0.09253, 0.04492), (-1.052, -0.3498, 0.04492), (0.524, 0.521, -0.04492), (-0.9064, -0.572, 0.04492), (-0.6969, -0.7351, 0.04492), (0.6563, 0.2195, -0.04492), (-0.4458, -0.8213, 0.04492), (-0.1804, -0.8213, 0.04492), (0.6653, 0.1102, -0.04492), (0.6653, 0.1102, -0.04492), (0.07063, -0.7351, 0.04492), (0.2801, -0.572, 0.04492), (0.6026, -0.4276, -0.04492), (0.6835, -0.1085, -0.04492), (0.4253, -0.3498, 0.04492), (0.4904, -0.09253, 0.04492), (0.4226, -0.7032, -0.04492), (0.4685, 0.172, 0.04492), (0.3619, 0.4151, 0.04492), (0.1628, -0.9054, -0.04492), (0.1821, 0.6103, 0.04492), (-0.05133, 0.7367, 0.04492), (-0.1485, -1.012, -0.04492), (-0.3131, 0.9741, 0.04492), (-0.6378, 0.9199, 0.04492), (-0.4777, -1.012, -0.04492), (-0.9273, 0.7632, 0.04492), (-1.15, 0.521, 0.04492), (-0.7891, -0.9054, -0.04492), (-1.283, 0.2195, 0.04492), (-1.31, -0.1085, 0.04492), (-1.049, -0.7032, -0.04492), (-1.229, -0.4276, 0.04492), (-1.049, -0.7032, 0.04492), (-1.229, -0.4276, -0.04492), (-0.7891, -0.9054, 0.04492), (-0.4777, -1.012, 0.04492), (-1.31, -0.1085, -0.04492), (-0.1485, -1.012, 0.04492), (0.1628, -0.9054, 0.04492), (-1.283, 0.2195, -0.04492), (0.4226, -0.7032, 0.04492), (0.6026, -0.4276, 0.04492), (-1.15, 0.521, -0.04492), (0.6835, -0.1085, 0.04492), (0.6653, 0.1102, 0.04492), (0.6653, 0.1102, 0.04492), (0.6563, 0.2195, 0.04492), (-0.9273, 0.7632, -0.04492), (0.524, 0.521, 0.04492), (0.3011, 0.7632, 0.04492), (-0.6378, 0.9199, -0.04492), (0.01157, 0.9199, 0.04492), (-0.05133, 0.7367, -0.04492), (-0.3131, 0.7804, -0.04492), (0.1821, 0.6103, -0.04492), (0.3619, 0.4151, -0.04492), (0.4685, 0.172, -0.04492), (0.4904, -0.09253, -0.04492), (0.4253, -0.3498, -0.04492), (0.2801, -0.572, -0.04492), (0.07063, -0.7351, -0.04492), (-0.1804, -0.8213, -0.04492), (-0.4458, -0.8213, -0.04492), (-0.6969, -0.7351, -0.04492), (-0.9064, -0.572, -0.04492), (-1.052, -0.3498, -0.04492), (-1.117, -0.09253, -0.04492), (-1.095, 0.172, -0.04492), (-0.9881, 0.4151, -0.04492), (-0.8084, 0.6103, -0.04492), (-0.5749, 0.7367, -0.04492), (0.6744, 0.0008286, -0.04492), (0.6744, 0.0008286, -0.04492), (0.6744, 0.0008286, 0.04492), (0.6744, 0.0008286, 0.04492), (5.284, 0.3828, -0.04492), (5.284, 0.3828, -0.04492), (5.275, 0.4922, -0.04492), (5.275, 0.4922, -0.04492), (5.284, 0.3828, 0.04492), (5.284, 0.3828, 0.04492), (5.275, 0.4922, 0.04492), (5.275, 0.4922, 0.04492)], [], [(117, 19, 130, 16), (118, 119, 89, 88), (125, 127, 96, 95), (133, 134, 106, 103), (142, 144, 113, 112), (115, 116, 85, 84), (122, 124, 93, 92), (18, 131, 102, 99), (139, 141, 110, 109), (119, 121, 90, 89), (127, 128, 98, 96), (134, 136, 107, 106), (116, 118, 88, 85), (124, 125, 95, 93), (144, 115, 84, 113), (131, 133, 103, 102), (141, 142, 112, 110), (105, 150, 149, 97, 100, 164), (121, 122, 92, 90), (128, 18, 99, 98), (136, 166, 137, 139, 109, 107), (21, 155, 154, 114), (132, 160, 159, 129), (94, 148, 147, 91), (111, 153, 152, 108), (86, 145, 146, 87), (126, 158, 157, 123), (143, 163, 162, 140), (104, 151, 150, 105), (120, 156, 155, 21), (135, 161, 160, 132), (97, 149, 148, 94), (114, 154, 153, 111), (129, 159, 158, 126), (87, 146, 163, 143), (91, 147, 145, 86), (108, 152, 151, 104), (123, 157, 156, 120), (140, 162, 161, 135), (1, 37, 0, 34), (51, 52, 71, 70), (38, 39, 57, 58), (13, 11, 26, 24), (31, 29, 8, 6), (52, 53, 72, 71), (39, 40, 59, 57), (53, 54, 73, 72), (5, 3, 36, 32), (23, 117, 16, 14), (40, 41, 60, 59), (54, 55, 74, 73), (41, 42, 61, 60), (15, 13, 24, 22), (33, 31, 6, 4), (55, 56, 75, 74), (42, 43, 62, 61), (56, 38, 58, 75), (7, 5, 32, 30), (25, 23, 14, 12), (43, 44, 63, 62), (44, 45, 64, 63), (17, 15, 22, 20), (35, 33, 4, 2), (45, 46, 65, 64), (9, 7, 30, 28), (27, 25, 12, 10), (46, 47, 66, 65), (47, 48, 67, 66), (19, 17, 20, 130), (37, 35, 2, 0), (48, 49, 68, 67), (101, 9, 28, 138), (29, 27, 10, 8), (49, 50, 69, 68), (3, 1, 34, 36), (50, 51, 70, 69), (11, 165, 167, 26), (77, 79, 175, 171), (168, 170, 174, 172), (137, 166, 173, 83), (164, 100, 81, 169), (78, 76, 80, 82)])
me_cylinder.polygons.foreach_set('use_smooth', [True] * 82)
me_cylinder.use_remesh_preserve_volume = False
me_cylinder.use_remesh_preserve_attributes = False
me_cylinder.use_mirror_vertex_groups = False
me_cylinder.update()
me_cube_002 = bpy.data.meshes.new('Cube.002')
me_cube_002.from_pydata([(-0.3377, -0.1168, 0.0), (0.3377, -0.1168, 0.0), (0.3377, 0.1168, 0.0), (-0.3377, 0.1168, 0.0), (-0.3377, -0.1168, 0.5376), (0.3377, -0.1168, 0.5376), (0.3377, 0.1168, 0.5376), (-0.3377, 0.1168, 0.5376)], [], [(0, 3, 2, 1), (4, 5, 6, 7), (3, 0, 4, 7), (0, 1, 5, 4), (2, 3, 7, 6), (1, 2, 6, 5)])
me_cube_002.use_remesh_preserve_volume = False
me_cube_002.use_remesh_preserve_attributes = False
me_cube_002.use_mirror_vertex_groups = False
me_cube_002.update()
me_cube_001 = bpy.data.meshes.new('Cube.001')
me_cube_001.from_pydata([(-1.0, -0.6096, -1.0), (-1.0, 2.164, -1.0), (-1.0, 1.0, -1.0), (2.366, -0.6096, -1.0), (2.366, 1.0, -1.0), (-1.0, 1.522, 0.02296), (-1.0, 1.522, -1.0), (2.366, 1.522, 0.02296), (2.366, 1.522, -1.0), (-1.0, 0.6931, 0.2092), (-1.0, 1.359, 0.02296), (-1.0, 1.0, -0.336), (-1.0, 0.7848, 0.161), (-1.0, 0.8947, 0.1161), (-1.0, 1.015, 0.07752), (-1.0, 1.138, 0.04791), (-1.0, 1.256, 0.0293), (2.366, 1.359, 0.02296), (2.366, 0.6931, 0.2092), (2.366, 1.0, -0.336), (2.366, 1.256, 0.0293), (2.366, 1.138, 0.04791), (2.366, 1.015, 0.07752), (2.366, 0.8947, 0.1161), (2.366, 0.7848, 0.161), (-1.0, -0.6096, 0.9421), (-1.0, -0.5601, 0.9699), (-1.0, -0.6058, 0.9619), (-1.0, -0.5951, 0.9742), (-1.0, -0.579, 0.977), (2.366, -0.5601, 0.9699), (2.366, -0.6096, 0.9421), (2.366, -0.579, 0.977), (2.366, -0.5951, 0.9742), (2.366, -0.6058, 0.9619), (2.366, 2.164, -1.0), (-1.0, 2.422, 0.1197), (2.366, 2.422, 0.1197), (2.366, 2.422, -1.0), (-1.0, 2.422, -1.0), (-1.0, 2.106, 0.02296), (-1.0, 2.218, 0.0432), (-1.0, 2.164, -0.03465), (-1.0, 2.142, 0.02567), (-1.0, 2.183, 0.03308), (2.366, 2.218, 0.0432), (2.366, 2.106, 0.02296), (2.366, 2.164, -0.03465), (2.366, 2.183, 0.03308), (2.366, 2.142, 0.02567), (2.366, 1.522, -1.0), (2.366, 2.164, -1.0), (-1.0, 1.0, -1.0), (-1.0, -0.6096, -1.0), (-1.0, -0.6096, -1.0), (2.366, -0.6096, -1.0), (2.366, -0.6096, -1.0), (2.366, 1.0, -1.0), (-1.0, 1.522, -1.0), (-1.0, 0.6931, 0.2092), (-1.0, 0.7848, 0.161), (-1.0, 0.8947, 0.1161), (-1.0, 1.015, 0.07752), (-1.0, 1.138, 0.04791), (-1.0, 1.256, 0.0293), (-1.0, 1.359, 0.02296), (2.366, 1.359, 0.02296), (2.366, 1.256, 0.0293), (2.366, 1.138, 0.04791), (2.366, 1.015, 0.07752), (2.366, 0.8947, 0.1161), (2.366, 0.7848, 0.161), (2.366, 0.6931, 0.2092), (-1.0, 1.522, 0.02296), (2.366, 1.522, 0.02296), (2.366, -0.579, 0.977), (2.366, -0.579, 0.977), (2.366, -0.5601, 0.9699), (-1.0, -0.5601, 0.9699), (-1.0, -0.579, 0.977), (-1.0, -0.579, 0.977), (2.366, -0.5951, 0.9742), (2.366, -0.5951, 0.9742), (-1.0, -0.5951, 0.9742), (-1.0, -0.5951, 0.9742), (2.366, -0.6058, 0.9619), (2.366, -0.6058, 0.9619), (-1.0, -0.6058, 0.9619), (-1.0, -0.6058, 0.9619), (2.366, -0.6096, 0.9421), (-1.0, -0.6096, 0.9421), (-1.0, 2.164, -1.0), (2.366, 2.106, 0.02296), (-1.0, 2.422, 0.1197), (-1.0, 2.422, 0.1197), (2.366, 2.422, 0.1197), (2.366, 2.422, 0.1197), (2.366, 2.422, -1.0), (2.366, 2.422, -1.0), (-1.0, 2.422, -1.0), (-1.0, 2.422, -1.0), (-1.0, 2.106, 0.02296), (-1.0, 2.142, 0.02567), (-1.0, 2.183, 0.03308), (-1.0, 2.218, 0.0432), (2.366, 2.218, 0.0432), (2.366, 2.183, 0.03308), (2.366, 2.142, 0.02567)], [], [(10, 17, 74, 5), (105, 47, 35, 98, 96), (30, 18, 9, 78), (53, 52, 57, 55), (19, 72, 77, 75, 81, 85, 89, 56, 4), (57, 52, 6, 50), (2, 11, 65, 73, 58), (66, 19, 4, 8, 7), (59, 60, 11), (60, 61, 11), (61, 62, 11), (62, 63, 11), (63, 64, 11), (64, 65, 11), (66, 67, 19), (67, 68, 19), (68, 69, 19), (69, 70, 19), (70, 71, 19), (71, 72, 19), (9, 18, 24, 12), (12, 24, 23, 13), (13, 23, 22, 14), (14, 22, 21, 15), (15, 21, 20, 16), (16, 20, 17, 10), (90, 87, 83, 79, 26, 59, 11, 2, 54), (30, 78, 80, 76), (32, 29, 84, 82), (33, 28, 88, 86), (34, 27, 25, 31), (31, 25, 0, 3), (58, 73, 101, 42, 1), (50, 6, 91, 51), (1, 42, 104, 94, 100), (7, 8, 35, 47, 92), (93, 95, 97, 99), (51, 91, 39, 38), (5, 74, 46, 40), (101, 102, 42), (102, 103, 42), (103, 104, 42), (105, 106, 47), (106, 107, 47), (107, 92, 47), (40, 46, 49, 43), (43, 49, 48, 44), (44, 48, 45, 41), (41, 45, 37, 36)])
me_cube_001.polygons.foreach_set('use_smooth', [True] * 49)
_uv = me_cube_001.uv_layers.new(name='UVMap')
_uv.uv.foreach_set('vector', [0.1897, 0.6171, 0.7078, 1.032, 0.6554, 1.097, 0.1373, 0.6825, 1.48, -0.1686, 1.397, -0.1966, 0.8658, -0.9113, 1.057, -1.053, 1.673, -0.2241, 1.325, 0.2609, 0.9219, 0.7644, 0.4038, 0.3496, 0.8069, -0.1539, 0.1037, 0.2309, 0.1037, 1.036, 1.787, 1.036, 1.787, 0.2309, 0.3693, 0.2207, 0.4421, 0.7933, -0.06715, 2.046, -0.07728, 2.062, -0.09072, 2.068, -0.1054, 2.065, -0.1192, 2.053, -1.188, 0.6148, 0.003978, -0.2708, 0.7866, 0.0357, -0.8963, 0.0357, -0.8963, 0.2966, 0.7866, 0.2966, 0.003978, -0.2708, 0.3693, 0.2207, 0.8326, 0.289, 0.9531, 0.1994, 0.3903, -0.5579, 0.8326, 0.289, 0.3693, 0.2207, 0.003978, -0.2708, 0.3903, -0.5579, 0.9531, 0.1994, 0.4421, 0.7933, 0.4834, 0.7071, 0.3693, 0.2207, 0.4834, 0.7071, 0.54, 0.6134, 0.3693, 0.2207, 0.54, 0.6134, 0.6081, 0.5185, 0.3693, 0.2207, 0.6081, 0.5185, 0.683, 0.4288, 0.3693, 0.2207, 0.683, 0.4288, 0.7595, 0.3506, 0.3693, 0.2207, 0.7595, 0.3506, 0.8326, 0.289, 0.3693, 0.2207, 0.8326, 0.289, 0.7595, 0.3506, 0.3693, 0.2207, 0.7595, 0.3506, 0.683, 0.4288, 0.3693, 0.2207, 0.683, 0.4288, 0.6081, 0.5185, 0.3693, 0.2207, 0.6081, 0.5185, 0.54, 0.6134, 0.3693, 0.2207, 0.54, 0.6134, 0.4834, 0.7071, 0.3693, 0.2207, 0.4834, 0.7071, 0.4421, 0.7933, 0.3693, 0.2207, 0.4038, 0.3496, 0.9219, 0.7644, 0.8925, 0.8012, 0.3743, 0.3864, 0.3743, 0.3864, 0.8925, 0.8012, 0.8571, 0.8453, 0.339, 0.4305, 0.339, 0.4305, 0.8571, 0.8453, 0.8183, 0.8938, 0.3002, 0.479, 0.3002, 0.479, 0.8183, 0.8938, 0.7787, 0.9433, 0.2606, 0.5284, 0.2606, 0.5284, 0.7787, 0.9433, 0.741, 0.9904, 0.2229, 0.5755, 0.2229, 0.5755, 0.741, 0.9904, 0.7078, 1.032, 0.1897, 0.6171, -0.1192, 2.053, -0.1054, 2.065, -0.09072, 2.068, -0.07728, 2.062, -0.06715, 2.046, 0.4421, 0.7933, 0.3693, 0.2207, 0.003978, -0.2708, -1.188, 0.6148, 1.325, 0.2609, 0.8069, -0.1539, 0.813, -0.1615, 1.331, 0.2533, 1.331, 0.2533, 0.813, -0.1615, 0.8181, -0.1679, 1.336, 0.2469, 0.7866, 0.6776, -0.8963, 0.6776, -0.8963, 0.6715, 0.7866, 0.6715, 0.7866, 0.6715, -0.8963, 0.6715, -0.8963, 0.6616, 0.7866, 0.6616, 0.9213, 1.154, -0.3106, 0.5836, 0.07147, -0.2411, 1.303, 0.3296, 0.3903, -0.5579, 0.9531, 0.1994, 1.386, -0.1222, 1.397, -0.1966, 0.8658, -0.9113, 0.7866, 0.2966, -0.8963, 0.2966, -0.8963, 0.6177, 0.7866, 0.6177, 0.8658, -0.9113, 1.397, -0.1966, 1.48, -0.1686, 1.673, -0.2241, 1.057, -1.053, 0.9531, 0.1994, 0.3903, -0.5579, 0.8658, -0.9113, 1.397, -0.1966, 1.386, -0.1222, -0.1088, 0.5421, 1.013, 0.7857, 1.094, 0.4127, -0.02775, 0.1691, 0.7866, 0.6177, -0.8963, 0.6177, -0.8963, 0.7466, 0.7866, 0.7466, 0.1373, 0.6825, 0.6554, 1.097, 0.4674, 1.332, -0.05075, 0.9173, 1.386, -0.1222, 1.414, -0.1401, 1.397, -0.1966, 1.414, -0.1401, 1.448, -0.157, 1.397, -0.1966, 1.448, -0.157, 1.48, -0.1686, 1.397, -0.1966, 1.48, -0.1686, 1.448, -0.157, 1.397, -0.1966, 1.448, -0.157, 1.414, -0.1401, 1.397, -0.1966, 1.414, -0.1401, 1.386, -0.1222, 1.397, -0.1966, -0.05075, 0.9173, 0.4674, 1.332, 0.4558, 1.347, -0.06233, 0.9318, -0.06233, 0.9318, 0.4558, 1.347, 0.4426, 1.363, -0.07547, 0.9482, -0.07547, 0.9482, 0.4426, 1.363, 0.4315, 1.377, -0.08662, 0.9622, -0.08662, 0.9622, 0.4315, 1.377, 0.3659, 1.459, -0.1522, 1.044])
me_cube_001.use_remesh_preserve_volume = False
me_cube_001.use_remesh_preserve_attributes = False
me_cube_001.use_mirror_vertex_groups = False
me_cube_001.update()
me_cube_004 = bpy.data.meshes.new('Cube.004')
me_cube_004.from_pydata([(-1.0, -0.6096, -1.0), (-1.0, 2.164, -1.0), (-1.0, 1.0, -1.0), (-0.07111, -0.6096, -1.0), (-0.07111, 1.0, -1.0), (-1.0, 1.522, 0.02296), (-1.0, 1.522, -1.0), (-0.07111, 1.522, 0.02296), (-0.07111, 1.522, -1.0), (-1.0, 0.6931, 0.2092), (-1.0, 1.359, 0.02296), (-1.0, 1.0, -0.336), (-1.0, 0.7848, 0.161), (-1.0, 0.8947, 0.1161), (-1.0, 1.015, 0.07752), (-1.0, 1.138, 0.04791), (-1.0, 1.256, 0.0293), (-0.07111, 1.359, 0.02296), (-0.07111, 0.6931, 0.2092), (-0.07111, 1.0, -0.336), (-0.07111, 1.256, 0.0293), (-0.07111, 1.138, 0.04791), (-0.07111, 1.015, 0.07752), (-0.07111, 0.8947, 0.1161), (-0.07111, 0.7848, 0.161), (-1.0, -0.6096, 0.9421), (-1.0, -0.5601, 0.9699), (-1.0, -0.6058, 0.9619), (-1.0, -0.5951, 0.9742), (-1.0, -0.579, 0.977), (-0.07111, -0.5601, 0.9699), (-0.07111, -0.6096, 0.9421), (-0.07111, -0.579, 0.977), (-0.07111, -0.5951, 0.9742), (-0.07111, -0.6058, 0.9619), (-0.07111, 2.164, -1.0), (-0.07111, 1.843, 0.02296), (-1.0, 1.843, 0.02296), (-0.8733, 1.566, 0.02296), (-0.1978, 1.566, 0.02296), (-0.1978, 1.799, 0.02296), (-0.8733, 1.799, 0.02296), (-0.8733, 1.566, -0.823), (-0.1978, 1.566, -0.823), (-0.1978, 1.799, -0.823), (-0.8733, 1.799, -0.823), (-1.0, 2.422, 0.1197), (-0.07111, 2.422, 0.1197), (-0.07111, 2.422, -1.0), (-1.0, 2.422, -1.0), (-1.0, 2.106, 0.02296), (-1.0, 2.218, 0.0432), (-1.0, 2.164, -0.03465), (-1.0, 2.142, 0.02567), (-1.0, 2.183, 0.03308), (-0.07111, 2.218, 0.0432), (-0.07111, 2.106, 0.02296), (-0.07111, 2.164, -0.03465), (-0.07111, 2.183, 0.03308), (-0.07111, 2.142, 0.02567)], [], [(10, 17, 7, 5), (55, 57, 35, 48, 47), (30, 18, 9, 26), (0, 2, 4, 3), (19, 18, 30, 32, 33, 34, 31, 3, 4), (4, 2, 6, 8), (2, 11, 10, 5, 6), (17, 19, 4, 8, 7), (9, 12, 11), (12, 13, 11), (13, 14, 11), (14, 15, 11), (15, 16, 11), (16, 10, 11), (17, 20, 19), (20, 21, 19), (21, 22, 19), (22, 23, 19), (23, 24, 19), (24, 18, 19), (9, 18, 24, 12), (12, 24, 23, 13), (13, 23, 22, 14), (14, 22, 21, 15), (15, 21, 20, 16), (16, 20, 17, 10), (25, 27, 28, 29, 26, 9, 11, 2, 0), (30, 26, 29, 32), (32, 29, 28, 33), (33, 28, 27, 34), (34, 27, 25, 31), (31, 25, 0, 3), (37, 36, 56, 50), (8, 6, 1, 35), (1, 52, 51, 46, 49), (37, 5, 38, 41), (7, 36, 40, 39), (5, 7, 39, 38), (36, 37, 41, 40), (38, 39, 43, 42), (40, 41, 45, 44), (39, 40, 44, 43), (41, 38, 42, 45), (46, 47, 48, 49), (35, 1, 49, 48), (6, 5, 37, 50, 52, 1), (7, 8, 35, 57, 56, 36), (50, 53, 52), (53, 54, 52), (54, 51, 52), (55, 58, 57), (58, 59, 57), (59, 56, 57), (50, 56, 59, 53), (53, 59, 58, 54), (54, 58, 55, 51), (51, 55, 47, 46)])
me_cube_004.use_remesh_preserve_volume = False
me_cube_004.use_remesh_preserve_attributes = False
me_cube_004.use_mirror_vertex_groups = False
me_cube_004.update()
me_cube_005 = bpy.data.meshes.new('Cube.005')
me_cube_005.from_pydata([(-0.3377, -0.1168, 0.0), (0.3377, -0.1168, 0.0), (0.3377, 0.1168, 0.0), (-0.3377, 0.1168, 0.0), (-0.3377, -0.1168, 0.5376), (0.3377, -0.1168, 0.5376), (0.3377, 0.1168, 0.5376), (-0.3377, 0.1168, 0.5376)], [], [(0, 3, 2, 1), (4, 5, 6, 7), (3, 0, 4, 7), (0, 1, 5, 4), (2, 3, 7, 6), (1, 2, 6, 5)])
me_cube_005.use_remesh_preserve_volume = False
me_cube_005.use_remesh_preserve_attributes = False
me_cube_005.use_mirror_vertex_groups = False
me_cube_005.update()
me_cube_006 = bpy.data.meshes.new('Cube.006')
me_cube_006.from_pydata([(-1.0, 0.6497, -1.0), (-0.07111, 0.6497, -1.0), (-1.0, 0.9985, 0.1628), (-0.07111, 0.9985, 0.1628), (-0.07111, 0.9985, -1.0), (-1.0, 0.9985, -1.0), (-1.0, 0.5921, 0.02296), (-1.0, 0.7036, 0.0432), (-1.0, 0.6497, -0.03465), (-1.0, 0.6281, 0.02567), (-1.0, 0.6689, 0.03308), (-0.07111, 0.7036, 0.0432), (-0.07111, 0.5921, 0.02296), (-0.07111, 0.6497, -0.03465), (-0.07111, 0.6689, 0.03308), (-0.07111, 0.6281, 0.02567), (-1.0, -0.6497, -1.0), (-1.0, 0.0, 0.02296), (-1.0, 0.0, -1.0), (-0.07111, 0.0, 0.02296), (-0.07111, 0.0, -1.0), (-0.07111, -0.6497, -1.0), (-1.0, -0.9985, 0.1628), (-0.07111, -0.9985, 0.1628), (-0.07111, -0.9985, -1.0), (-1.0, -0.9985, -1.0), (-1.0, -0.5921, 0.02296), (-1.0, -0.7036, 0.0432), (-1.0, -0.6497, -0.03465), (-1.0, -0.6281, 0.02567), (-1.0, -0.6689, 0.03308), (-0.07111, -0.7036, 0.0432), (-0.07111, -0.5921, 0.02296), (-0.07111, -0.6497, -0.03465), (-0.07111, -0.6689, 0.03308), (-0.07111, -0.6281, 0.02567)], [], [(11, 13, 1, 4, 3), (18, 17, 6, 8, 0), (20, 18, 0, 1), (0, 8, 7, 2, 5), (19, 20, 1, 13, 12), (2, 3, 4, 5), (1, 0, 5, 4), (17, 19, 12, 6), (6, 9, 8), (9, 10, 8), (10, 7, 8), (11, 14, 13), (14, 15, 13), (15, 12, 13), (6, 12, 15, 9), (9, 15, 14, 10), (10, 14, 11, 7), (7, 11, 3, 2), (31, 23, 24, 21, 33), (18, 16, 28, 26, 17), (20, 21, 16, 18), (16, 25, 22, 27, 28), (19, 32, 33, 21, 20), (22, 25, 24, 23), (21, 24, 25, 16), (17, 26, 32, 19), (26, 28, 29), (29, 28, 30), (30, 28, 27), (31, 33, 34), (34, 33, 35), (35, 33, 32), (26, 29, 35, 32), (29, 30, 34, 35), (30, 27, 31, 34), (27, 22, 23, 31)])
me_cube_006.use_remesh_preserve_volume = False
me_cube_006.use_remesh_preserve_attributes = False
me_cube_006.use_mirror_vertex_groups = False
me_cube_006.update()

# ---- objects
ob_cylinder_002 = bpy.data.objects.new('Cylinder.002', me_cylinder_002)
ob_cylinder_001 = bpy.data.objects.new('Cylinder.001', me_cylinder_001)
ob_cube_002 = bpy.data.objects.new('Cube.002', me_cube_003)
ob_cylinder = bpy.data.objects.new('Cylinder', me_cylinder)
ob_cube_001 = bpy.data.objects.new('Cube.001', me_cube_002)
ob_cube = bpy.data.objects.new('Cube', me_cube_001)
ob_cube_003 = bpy.data.objects.new('Cube.003', me_cube_004)
ob_cube_004 = bpy.data.objects.new('Cube.004', me_cube_005)
ob_cube_005 = bpy.data.objects.new('Cube.005', me_cube_006)

# ---- transforms, parenting, visibility, modifiers, constraints
ob_cylinder_002.location = (3.764, 3.172, 1.854)
ob_cylinder_002.scale = (0.4009, 0.4009, 0.4009)
ob_cylinder_002.lineart.crease_threshold = 0.0
ob_cylinder_001.location = (-0.02465, 0.198, 0.3167)
ob_cylinder_001.scale = (0.3253, 0.3253, 0.3253)
ob_cylinder_001.lineart.crease_threshold = 0.0
ob_cube_002.location = (-0.0009258, 0.1861, 1.778)
ob_cube_002.rotation_euler = (-1.571, 2.094, -1.571)
ob_cube_002.scale = (0.2383, 0.2383, 0.2383)
ob_cube_002.lineart.crease_threshold = 0.0
ob_cylinder.location = (-0.01723, -0.7164, 1.904)
ob_cylinder.rotation_euler = (-1.571, 1.484, -3.142)
ob_cylinder.scale = (0.3296, 0.3296, 0.3296)
ob_cylinder.lineart.crease_threshold = 0.0
ob_cube_001.location = (3.945, -2.246, 1.327)
ob_cube_001.scale = (0.3832, 1.0, 1.0)
ob_cube_001.lineart.crease_threshold = 0.0
ob_cube.location = (0.2074, -3.929, 1.381)
ob_cube.scale = (0.3832, 1.0, 1.0)
ob_cube.lineart.crease_threshold = 0.0
ob_cube_003.location = (4.151, -3.929, 1.381)
ob_cube_003.scale = (0.3832, 1.0, 1.0)
ob_cube_003.lineart.crease_threshold = 0.0
ob_cube_004.location = (3.945, -0.8221, 0.3051)
ob_cube_004.scale = (0.3832, 1.0, 3.876)
ob_cube_004.lineart.crease_threshold = 0.0
ob_cube_005.location = (4.151, 0.9621, 1.381)
ob_cube_005.scale = (0.3832, 1.0, 1.0)
ob_cube_005.lineart.crease_threshold = 0.0

# ---- collection membership
col_collection_1.objects.link(ob_cylinder_002)
col_collection_1.objects.link(ob_cylinder_001)
col_collection_1.objects.link(ob_cube_002)
col_collection_1.objects.link(ob_cylinder)
col_collection_1.objects.link(ob_cube_001)
col_collection_1.objects.link(ob_cube)
col_collection_1.objects.link(ob_cube_003)
col_collection_1.objects.link(ob_cube_004)
col_collection_1.objects.link(ob_cube_005)

# ---- scene / render settings (as saved in the file)
scene.frame_start = 1; scene.frame_end = 250; scene.frame_set(19)
scene.render.engine = 'BLENDER_EEVEE_NEXT'
scene.render.resolution_percentage = 50
scene.render.dither_intensity = 0.0
scene.cycles.use_denoising = False
scene.cycles.samples = 10
scene.cycles.sampling_pattern = 'TABULATED_SOBOL'
scene.cycles.light_sampling_threshold = 0.0
scene.cycles.use_adaptive_sampling = False
scene.cycles.use_light_tree = False
scene.cycles.blur_glossy = 0.0
scene.cycles.pixel_filter_type = 'GAUSSIAN'
scene.cycles.sample_clamp_indirect = 0.0
scene.view_settings.view_transform = 'Standard'
bpy.context.view_layer.update()

# ---- added for rendering (the .blend has no active camera and no usable light): camera, sun
cam_auto = bpy.data.cameras.new('AutoCamera')
cam_auto.lens = 50.0
cam_auto.sensor_width = 36.0
cam_auto.clip_end = 1000.0
ob_auto_camera = bpy.data.objects.new('AutoCamera', cam_auto)
scene.collection.objects.link(ob_auto_camera)
ob_auto_camera.location = (10.7363, -11.1678, 8.3887)
ob_auto_camera.rotation_euler = (1.09748, -7.21219e-08, 0.694738)
scene.camera = ob_auto_camera
light_auto_sun = bpy.data.lights.new('AutoSun', 'SUN')
light_auto_sun.energy = 3.0
light_auto_sun.angle = 0.0523599
ob_auto_sun = bpy.data.objects.new('AutoSun', light_auto_sun)
scene.collection.objects.link(ob_auto_sun)
ob_auto_sun.rotation_euler = (0.872665, 0.174533, 0.523599)
bpy.context.view_layer.update()
